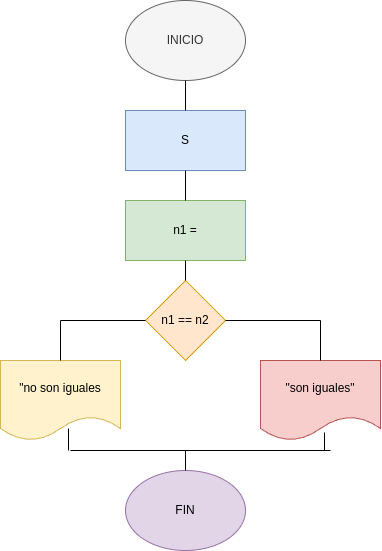

The diagram above was exported from draw.io. Its source (the exported page's mxGraphModel, read from the mxfile embedded in the PNG):
<mxGraphModel dx="436" dy="568" grid="1" gridSize="10" guides="1" tooltips="1" connect="1" arrows="1" fold="1" page="1" pageScale="1" pageWidth="850" pageHeight="1100" math="0" shadow="0">
  <root>
    <mxCell id="0" />
    <mxCell id="1" parent="0" />
    <mxCell id="2" value="INICIO" style="ellipse;whiteSpace=wrap;html=1;fillColor=#f5f5f5;fontColor=#333333;strokeColor=#666666;" vertex="1" parent="1">
      <mxGeometry x="365" y="50" width="120" height="80" as="geometry" />
    </mxCell>
    <mxCell id="3" value="S" style="rounded=0;whiteSpace=wrap;html=1;fillColor=#dae8fc;strokeColor=#6c8ebf;" vertex="1" parent="1">
      <mxGeometry x="365" y="160" width="120" height="60" as="geometry" />
    </mxCell>
    <mxCell id="4" value="n1 =" style="rounded=0;whiteSpace=wrap;html=1;fillColor=#d5e8d4;strokeColor=#82b366;" vertex="1" parent="1">
      <mxGeometry x="365" y="250" width="120" height="60" as="geometry" />
    </mxCell>
    <mxCell id="5" value="n1 == n2" style="rhombus;whiteSpace=wrap;html=1;fillColor=#ffe6cc;strokeColor=#d79b00;" vertex="1" parent="1">
      <mxGeometry x="385" y="330" width="80" height="80" as="geometry" />
    </mxCell>
    <mxCell id="6" value="&quot;son iguales&quot;" style="shape=document;whiteSpace=wrap;html=1;boundedLbl=1;fillColor=#f8cecc;strokeColor=#b85450;" vertex="1" parent="1">
      <mxGeometry x="500" y="410" width="120" height="80" as="geometry" />
    </mxCell>
    <mxCell id="7" value="&quot;no son iguales" style="shape=document;whiteSpace=wrap;html=1;boundedLbl=1;fillColor=#fff2cc;strokeColor=#d6b656;" vertex="1" parent="1">
      <mxGeometry x="240" y="410" width="120" height="80" as="geometry" />
    </mxCell>
    <mxCell id="8" value="FIN" style="ellipse;whiteSpace=wrap;html=1;fillColor=#e1d5e7;strokeColor=#9673a6;" vertex="1" parent="1">
      <mxGeometry x="365" y="520" width="120" height="80" as="geometry" />
    </mxCell>
    <mxCell id="9" value="" style="endArrow=none;html=1;entryX=0.5;entryY=1;entryDx=0;entryDy=0;exitX=0.5;exitY=0;exitDx=0;exitDy=0;" edge="1" parent="1" source="3" target="2">
      <mxGeometry width="50" height="50" relative="1" as="geometry">
        <mxPoint x="390" y="400" as="sourcePoint" />
        <mxPoint x="440" y="350" as="targetPoint" />
      </mxGeometry>
    </mxCell>
    <mxCell id="10" value="" style="endArrow=none;html=1;entryX=0.5;entryY=1;entryDx=0;entryDy=0;exitX=0.5;exitY=0;exitDx=0;exitDy=0;" edge="1" parent="1" source="4" target="3">
      <mxGeometry width="50" height="50" relative="1" as="geometry">
        <mxPoint x="390" y="400" as="sourcePoint" />
        <mxPoint x="440" y="350" as="targetPoint" />
      </mxGeometry>
    </mxCell>
    <mxCell id="11" value="" style="endArrow=none;html=1;entryX=0.5;entryY=1;entryDx=0;entryDy=0;exitX=0.5;exitY=0;exitDx=0;exitDy=0;" edge="1" parent="1" source="5" target="4">
      <mxGeometry width="50" height="50" relative="1" as="geometry">
        <mxPoint x="390" y="400" as="sourcePoint" />
        <mxPoint x="440" y="350" as="targetPoint" />
      </mxGeometry>
    </mxCell>
    <mxCell id="12" value="" style="endArrow=none;html=1;entryX=1;entryY=0.5;entryDx=0;entryDy=0;" edge="1" parent="1" target="5">
      <mxGeometry width="50" height="50" relative="1" as="geometry">
        <mxPoint x="560" y="370" as="sourcePoint" />
        <mxPoint x="440" y="350" as="targetPoint" />
      </mxGeometry>
    </mxCell>
    <mxCell id="13" value="" style="endArrow=none;html=1;exitX=0.5;exitY=0;exitDx=0;exitDy=0;" edge="1" parent="1" source="6">
      <mxGeometry width="50" height="50" relative="1" as="geometry">
        <mxPoint x="390" y="400" as="sourcePoint" />
        <mxPoint x="560" y="370" as="targetPoint" />
      </mxGeometry>
    </mxCell>
    <mxCell id="14" value="" style="endArrow=none;html=1;entryX=0;entryY=0.5;entryDx=0;entryDy=0;" edge="1" parent="1" target="5">
      <mxGeometry width="50" height="50" relative="1" as="geometry">
        <mxPoint x="300" y="370" as="sourcePoint" />
        <mxPoint x="440" y="350" as="targetPoint" />
      </mxGeometry>
    </mxCell>
    <mxCell id="15" value="" style="endArrow=none;html=1;exitX=0.5;exitY=0;exitDx=0;exitDy=0;" edge="1" parent="1" source="7">
      <mxGeometry width="50" height="50" relative="1" as="geometry">
        <mxPoint x="390" y="400" as="sourcePoint" />
        <mxPoint x="300" y="370" as="targetPoint" />
      </mxGeometry>
    </mxCell>
    <mxCell id="16" value="" style="endArrow=none;html=1;entryX=0.533;entryY=0.9;entryDx=0;entryDy=0;entryPerimeter=0;" edge="1" parent="1" target="6">
      <mxGeometry width="50" height="50" relative="1" as="geometry">
        <mxPoint x="564" y="500" as="sourcePoint" />
        <mxPoint x="440" y="350" as="targetPoint" />
      </mxGeometry>
    </mxCell>
    <mxCell id="17" value="" style="endArrow=none;html=1;entryX=0.567;entryY=0.85;entryDx=0;entryDy=0;entryPerimeter=0;" edge="1" parent="1" target="7">
      <mxGeometry width="50" height="50" relative="1" as="geometry">
        <mxPoint x="308" y="500" as="sourcePoint" />
        <mxPoint x="440" y="350" as="targetPoint" />
      </mxGeometry>
    </mxCell>
    <mxCell id="18" value="" style="endArrow=none;html=1;" edge="1" parent="1">
      <mxGeometry width="50" height="50" relative="1" as="geometry">
        <mxPoint x="570" y="500" as="sourcePoint" />
        <mxPoint x="310" y="500" as="targetPoint" />
      </mxGeometry>
    </mxCell>
    <mxCell id="19" value="" style="endArrow=none;html=1;exitX=0.5;exitY=0;exitDx=0;exitDy=0;" edge="1" parent="1" source="8">
      <mxGeometry width="50" height="50" relative="1" as="geometry">
        <mxPoint x="390" y="400" as="sourcePoint" />
        <mxPoint x="425" y="500" as="targetPoint" />
      </mxGeometry>
    </mxCell>
  </root>
</mxGraphModel>